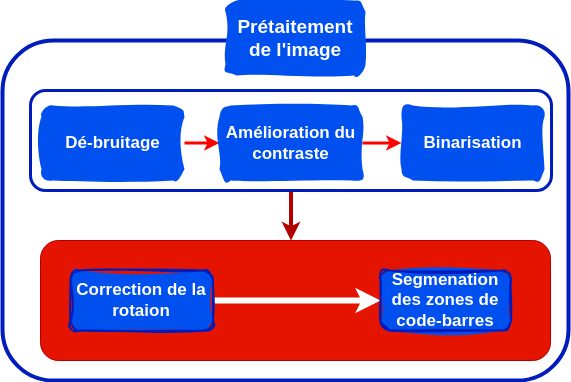

The diagram above was exported from draw.io. Its source (the exported page's mxGraphModel, read from the mxfile embedded in the PNG):
<mxGraphModel dx="648" dy="397" grid="1" gridSize="10" guides="1" tooltips="1" connect="1" arrows="1" fold="1" page="1" pageScale="1" pageWidth="827" pageHeight="1169" math="0" shadow="0">
  <root>
    <mxCell id="0" />
    <mxCell id="1" parent="0" />
    <mxCell id="iHhRL_u8S6ZHnvnliZFv-1" value="" style="rounded=1;whiteSpace=wrap;html=1;fillColor=none;fontColor=#ffffff;strokeColor=#001DBC;strokeWidth=4;fontSize=17;" parent="1" vertex="1">
      <mxGeometry x="131" y="70" width="566" height="340" as="geometry" />
    </mxCell>
    <mxCell id="iHhRL_u8S6ZHnvnliZFv-2" value="" style="group;strokeWidth=3;strokeColor=none;rounded=1;glass=0;fontColor=#ffffff;fillColor=none;fontSize=17;" parent="1" vertex="1" connectable="0">
      <mxGeometry x="159" y="120" width="521" height="100" as="geometry" />
    </mxCell>
    <mxCell id="iHhRL_u8S6ZHnvnliZFv-3" style="edgeStyle=orthogonalEdgeStyle;rounded=0;orthogonalLoop=1;jettySize=auto;html=1;strokeWidth=4;fillColor=#e51400;strokeColor=#B20000;" parent="iHhRL_u8S6ZHnvnliZFv-2" source="iHhRL_u8S6ZHnvnliZFv-4" edge="1">
      <mxGeometry relative="1" as="geometry">
        <mxPoint x="260.5" y="150" as="targetPoint" />
      </mxGeometry>
    </mxCell>
    <mxCell id="iHhRL_u8S6ZHnvnliZFv-4" value="" style="rounded=1;whiteSpace=wrap;html=1;fillColor=none;strokeColor=#001DBC;strokeWidth=3;fontSize=17;fontColor=#ffffff;" parent="iHhRL_u8S6ZHnvnliZFv-2" vertex="1">
      <mxGeometry width="521" height="100" as="geometry" />
    </mxCell>
    <mxCell id="iHhRL_u8S6ZHnvnliZFv-5" value="Dé-bruitage" style="rounded=1;whiteSpace=wrap;html=1;strokeWidth=2;fillWeight=4;hachureGap=8;hachureAngle=45;fontStyle=1;fontSize=17;fillStyle=solid;glass=0;shadow=0;sketch=1;curveFitting=1;jiggle=2;strokeColor=none;fillColor=#0050ef;fontColor=#ffffff;" parent="iHhRL_u8S6ZHnvnliZFv-2" vertex="1">
      <mxGeometry x="10.999803921568624" y="15" width="143.01960784313724" height="75" as="geometry" />
    </mxCell>
    <mxCell id="iHhRL_u8S6ZHnvnliZFv-6" value="" style="edgeStyle=orthogonalEdgeStyle;rounded=0;orthogonalLoop=1;jettySize=auto;html=1;strokeWidth=3;fontColor=#010101;fontSize=17;fillColor=#e51400;strokeColor=#FF0000;" parent="iHhRL_u8S6ZHnvnliZFv-2" source="iHhRL_u8S6ZHnvnliZFv-5" target="iHhRL_u8S6ZHnvnliZFv-8" edge="1">
      <mxGeometry relative="1" as="geometry" />
    </mxCell>
    <mxCell id="iHhRL_u8S6ZHnvnliZFv-7" value="" style="edgeStyle=orthogonalEdgeStyle;rounded=0;orthogonalLoop=1;jettySize=auto;html=1;strokeWidth=3;fontColor=#010101;fontSize=17;strokeColor=#FF0000;" parent="iHhRL_u8S6ZHnvnliZFv-2" source="iHhRL_u8S6ZHnvnliZFv-8" target="iHhRL_u8S6ZHnvnliZFv-9" edge="1">
      <mxGeometry relative="1" as="geometry">
        <Array as="points">
          <mxPoint x="341" y="52" />
          <mxPoint x="341" y="52" />
        </Array>
      </mxGeometry>
    </mxCell>
    <mxCell id="iHhRL_u8S6ZHnvnliZFv-8" value="Amélioration du contraste" style="rounded=1;whiteSpace=wrap;html=1;strokeWidth=2;fillWeight=4;hachureGap=8;hachureAngle=45;fontStyle=1;fontSize=17;fillStyle=solid;glass=0;shadow=0;sketch=1;curveFitting=1;jiggle=2;strokeColor=none;fillColor=#0050ef;fontColor=#ffffff;" parent="iHhRL_u8S6ZHnvnliZFv-2" vertex="1">
      <mxGeometry x="188.99431372549017" y="15" width="143.01960784313724" height="75" as="geometry" />
    </mxCell>
    <mxCell id="iHhRL_u8S6ZHnvnliZFv-9" value="Binarisation" style="rounded=1;whiteSpace=wrap;html=1;strokeWidth=2;fillWeight=4;hachureGap=8;hachureAngle=45;fontStyle=1;fontSize=17;fillStyle=solid;glass=0;shadow=0;sketch=1;curveFitting=1;jiggle=2;strokeColor=none;fillColor=#0050ef;fontColor=#ffffff;" parent="iHhRL_u8S6ZHnvnliZFv-2" vertex="1">
      <mxGeometry x="370.99882352941177" y="15" width="143.01960784313724" height="75" as="geometry" />
    </mxCell>
    <mxCell id="iHhRL_u8S6ZHnvnliZFv-10" value="Prétaitement de l'image" style="rounded=1;whiteSpace=wrap;html=1;strokeWidth=2;fillWeight=4;hachureGap=8;hachureAngle=45;fillColor=#0050ef;fontStyle=1;fontSize=19;fontColor=#ffffff;strokeColor=none;fillStyle=solid;glass=0;shadow=0;sketch=1;curveFitting=1;jiggle=2;" parent="1" vertex="1">
      <mxGeometry x="354" y="30" width="140" height="75" as="geometry" />
    </mxCell>
    <mxCell id="iHhRL_u8S6ZHnvnliZFv-11" value="" style="group;fillColor=#e51400;fontColor=#ffffff;strokeColor=#B20000;rounded=1;glass=0;shadow=1;" parent="1" vertex="1" connectable="0">
      <mxGeometry x="169" y="270" width="510" height="120" as="geometry" />
    </mxCell>
    <mxCell id="iHhRL_u8S6ZHnvnliZFv-12" style="edgeStyle=orthogonalEdgeStyle;rounded=0;orthogonalLoop=1;jettySize=auto;html=1;strokeWidth=6;" parent="iHhRL_u8S6ZHnvnliZFv-11" source="iHhRL_u8S6ZHnvnliZFv-13" target="iHhRL_u8S6ZHnvnliZFv-14" edge="1">
      <mxGeometry relative="1" as="geometry" />
    </mxCell>
    <mxCell id="iHhRL_u8S6ZHnvnliZFv-13" value="Correction de la rotaion" style="rounded=1;whiteSpace=wrap;html=1;strokeWidth=2;fillWeight=4;hachureGap=8;hachureAngle=45;fillColor=#0050ef;fontStyle=1;fontSize=17;fontColor=#ffffff;strokeColor=#001DBC;fillStyle=solid;glass=0;shadow=0;sketch=1;curveFitting=1;jiggle=2;" parent="iHhRL_u8S6ZHnvnliZFv-11" vertex="1">
      <mxGeometry x="30" y="30" width="142.32558139534882" height="60" as="geometry" />
    </mxCell>
    <mxCell id="iHhRL_u8S6ZHnvnliZFv-14" value="Segmenation des zones de code-barres" style="rounded=1;whiteSpace=wrap;html=1;strokeWidth=2;fillWeight=4;hachureGap=8;hachureAngle=45;fillColor=#0050ef;fontStyle=1;fontSize=17;fontColor=#ffffff;strokeColor=#001DBC;fillStyle=solid;glass=0;shadow=0;sketch=1;curveFitting=1;jiggle=2;" parent="iHhRL_u8S6ZHnvnliZFv-11" vertex="1">
      <mxGeometry x="340.0044186046511" y="30" width="130.46511627906975" height="60" as="geometry" />
    </mxCell>
  </root>
</mxGraphModel>